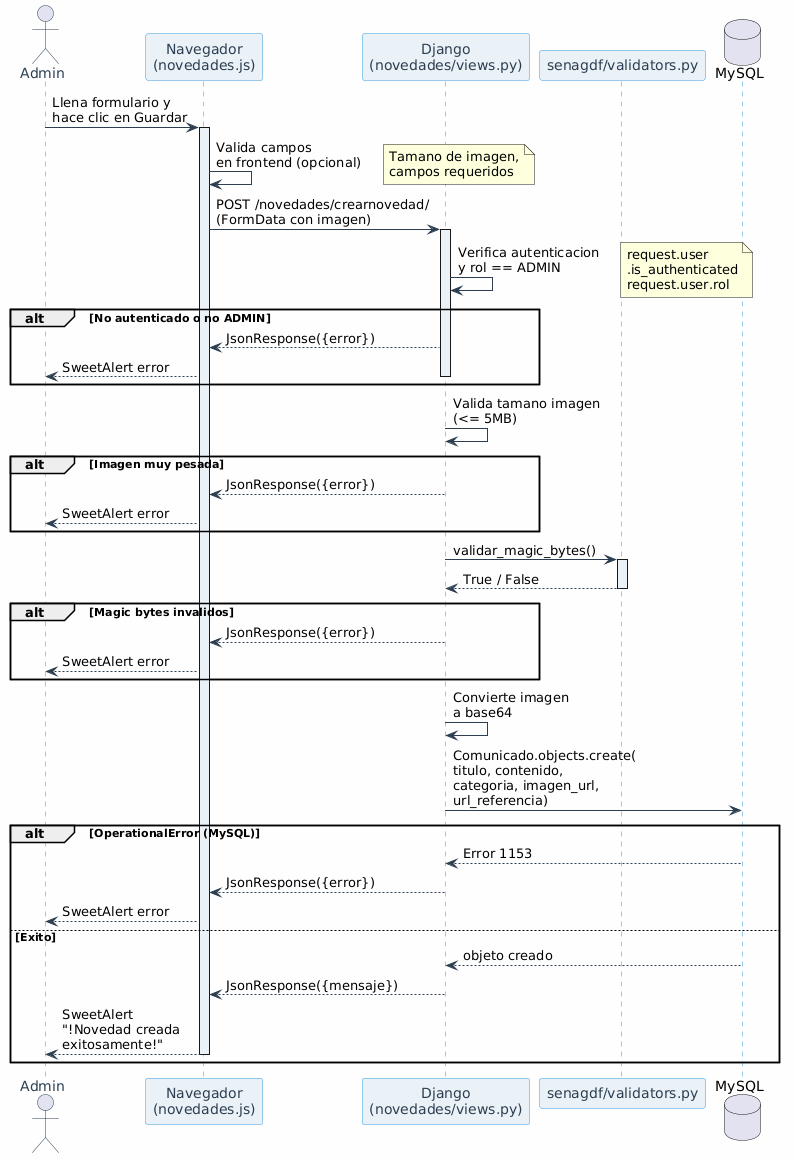

The diagram above was rendered by PlantUML. Its source (embedded in the PNG):
@startuml
skinparam backgroundColor #FEFEFE
skinparam sequence {
  ActorBorderColor #2C3E50
  ActorFontColor #2C3E50
  LifeLineBorderColor #3498DB
  LifeLineBackgroundColor #EAF2F8
  ParticipantBorderColor #3498DB
  ParticipantBackgroundColor #EAF2F8
  ParticipantFontColor #2C3E50
  ArrowColor #2C3E50
  NoteBorderColor #F39C12
  NoteBackgroundColor #FEF9E7
}

actor "Admin" as ADMIN
participant "Navegador\n(novedades.js)" as JS
participant "Django\n(novedades/views.py)" as DJANGO
participant "senagdf/validators.py" as VAL
database "MySQL" as DB

ADMIN -> JS: Llena formulario y\nhace clic en Guardar
activate JS

JS -> JS: Valida campos\nen frontend (opcional)
note right: Tamano de imagen,\ncampos requeridos

JS -> DJANGO: POST /novedades/crearnovedad/\n(FormData con imagen)
activate DJANGO

DJANGO -> DJANGO: Verifica autenticacion\ny rol == ADMIN
note right: request.user\n.is_authenticated\nrequest.user.rol

alt No autenticado o no ADMIN
  DJANGO --> JS: JsonResponse({error})
  JS --> ADMIN: SweetAlert error
  deactivate DJANGO
end

DJANGO -> DJANGO: Valida tamano imagen\n(<= 5MB)

alt Imagen muy pesada
  DJANGO --> JS: JsonResponse({error})
  JS --> ADMIN: SweetAlert error
end

DJANGO -> VAL: validar_magic_bytes()
activate VAL
VAL --> DJANGO: True / False
deactivate VAL

alt Magic bytes invalidos
  DJANGO --> JS: JsonResponse({error})
  JS --> ADMIN: SweetAlert error
end

DJANGO -> DJANGO: Convierte imagen\na base64

DJANGO -> DB: Comunicado.objects.create(\ntitulo, contenido,\ncategoria, imagen_url,\nurl_referencia)

alt OperationalError (MySQL)
  DB --> DJANGO: Error 1153
  DJANGO --> JS: JsonResponse({error})
  JS --> ADMIN: SweetAlert error
else Exito
  DB --> DJANGO: objeto creado
  DJANGO --> JS: JsonResponse({mensaje})
  deactivate DJANGO
  JS --> ADMIN: SweetAlert\n"!Novedad creada\nexitosamente!"
  deactivate JS
end
@enduml